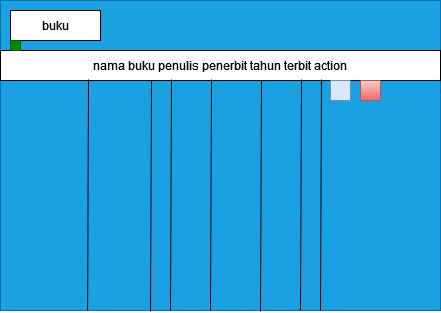

The diagram above was exported from draw.io. Its source (the exported page's mxGraphModel, read from the mxfile embedded in the PNG):
<mxGraphModel dx="794" dy="414" grid="1" gridSize="10" guides="1" tooltips="1" connect="1" arrows="1" fold="1" page="1" pageScale="1" pageWidth="850" pageHeight="1100" math="0" shadow="0">
  <root>
    <mxCell id="0" />
    <mxCell id="1" parent="0" />
    <mxCell id="khOBLptTGMQ0lP1otk3F-2" value="" style="rounded=0;whiteSpace=wrap;html=1;fillColor=#1ba1e2;fontColor=#ffffff;strokeColor=#006EAF;" vertex="1" parent="1">
      <mxGeometry x="230" y="80" width="440" height="310" as="geometry" />
    </mxCell>
    <mxCell id="khOBLptTGMQ0lP1otk3F-3" value="buku" style="rounded=0;whiteSpace=wrap;html=1;" vertex="1" parent="1">
      <mxGeometry x="240" y="90" width="90" height="30" as="geometry" />
    </mxCell>
    <mxCell id="khOBLptTGMQ0lP1otk3F-4" value="nama buku penulis penerbit tahun terbit action" style="rounded=0;whiteSpace=wrap;html=1;" vertex="1" parent="1">
      <mxGeometry x="230" y="130" width="440" height="30" as="geometry" />
    </mxCell>
    <mxCell id="khOBLptTGMQ0lP1otk3F-5" value="" style="endArrow=none;html=1;rounded=0;exitX=0.198;exitY=1.013;exitDx=0;exitDy=0;exitPerimeter=0;entryX=0.2;entryY=1.1;entryDx=0;entryDy=0;entryPerimeter=0;" edge="1" parent="1">
      <mxGeometry width="50" height="50" relative="1" as="geometry">
        <mxPoint x="317.1199999999999" y="390" as="sourcePoint" />
        <mxPoint x="318" y="158.97" as="targetPoint" />
      </mxGeometry>
    </mxCell>
    <mxCell id="khOBLptTGMQ0lP1otk3F-6" value="" style="endArrow=none;html=1;rounded=0;exitX=0.198;exitY=1.013;exitDx=0;exitDy=0;exitPerimeter=0;entryX=0.2;entryY=1.1;entryDx=0;entryDy=0;entryPerimeter=0;" edge="1" parent="1">
      <mxGeometry width="50" height="50" relative="1" as="geometry">
        <mxPoint x="380" y="391" as="sourcePoint" />
        <mxPoint x="381" y="160" as="targetPoint" />
      </mxGeometry>
    </mxCell>
    <mxCell id="khOBLptTGMQ0lP1otk3F-7" value="" style="endArrow=none;html=1;rounded=0;exitX=0.198;exitY=1.013;exitDx=0;exitDy=0;exitPerimeter=0;entryX=0.2;entryY=1.1;entryDx=0;entryDy=0;entryPerimeter=0;" edge="1" parent="1">
      <mxGeometry width="50" height="50" relative="1" as="geometry">
        <mxPoint x="400" y="390" as="sourcePoint" />
        <mxPoint x="401" y="159" as="targetPoint" />
      </mxGeometry>
    </mxCell>
    <mxCell id="khOBLptTGMQ0lP1otk3F-8" value="" style="endArrow=none;html=1;rounded=0;exitX=0.198;exitY=1.013;exitDx=0;exitDy=0;exitPerimeter=0;entryX=0.2;entryY=1.1;entryDx=0;entryDy=0;entryPerimeter=0;" edge="1" parent="1">
      <mxGeometry width="50" height="50" relative="1" as="geometry">
        <mxPoint x="440" y="390" as="sourcePoint" />
        <mxPoint x="441" y="159" as="targetPoint" />
      </mxGeometry>
    </mxCell>
    <mxCell id="khOBLptTGMQ0lP1otk3F-9" value="" style="rounded=0;whiteSpace=wrap;html=1;fillColor=#008a00;fontColor=#ffffff;strokeColor=#005700;" vertex="1" parent="1">
      <mxGeometry x="240" y="120" width="10" height="10" as="geometry" />
    </mxCell>
    <mxCell id="khOBLptTGMQ0lP1otk3F-10" value="" style="endArrow=none;html=1;rounded=0;exitX=0.198;exitY=1.013;exitDx=0;exitDy=0;exitPerimeter=0;entryX=0.2;entryY=1.1;entryDx=0;entryDy=0;entryPerimeter=0;" edge="1" parent="1">
      <mxGeometry width="50" height="50" relative="1" as="geometry">
        <mxPoint x="490" y="391" as="sourcePoint" />
        <mxPoint x="491" y="160" as="targetPoint" />
      </mxGeometry>
    </mxCell>
    <mxCell id="khOBLptTGMQ0lP1otk3F-11" value="" style="endArrow=none;html=1;rounded=0;exitX=0.198;exitY=1.013;exitDx=0;exitDy=0;exitPerimeter=0;entryX=0.2;entryY=1.1;entryDx=0;entryDy=0;entryPerimeter=0;" edge="1" parent="1">
      <mxGeometry width="50" height="50" relative="1" as="geometry">
        <mxPoint x="530" y="390" as="sourcePoint" />
        <mxPoint x="531" y="159" as="targetPoint" />
      </mxGeometry>
    </mxCell>
    <mxCell id="khOBLptTGMQ0lP1otk3F-12" value="" style="rounded=0;whiteSpace=wrap;html=1;fillColor=#dae8fc;strokeColor=#6c8ebf;" vertex="1" parent="1">
      <mxGeometry x="560" y="160" width="20" height="20" as="geometry" />
    </mxCell>
    <mxCell id="khOBLptTGMQ0lP1otk3F-13" value="" style="rounded=0;whiteSpace=wrap;html=1;fillColor=#f8cecc;gradientColor=#ea6b66;strokeColor=#b85450;" vertex="1" parent="1">
      <mxGeometry x="590" y="160" width="20" height="20" as="geometry" />
    </mxCell>
    <mxCell id="khOBLptTGMQ0lP1otk3F-14" value="" style="endArrow=none;html=1;rounded=0;exitX=0.198;exitY=1.013;exitDx=0;exitDy=0;exitPerimeter=0;entryX=0.2;entryY=1.1;entryDx=0;entryDy=0;entryPerimeter=0;" edge="1" parent="1">
      <mxGeometry width="50" height="50" relative="1" as="geometry">
        <mxPoint x="550" y="390" as="sourcePoint" />
        <mxPoint x="551" y="159" as="targetPoint" />
      </mxGeometry>
    </mxCell>
  </root>
</mxGraphModel>